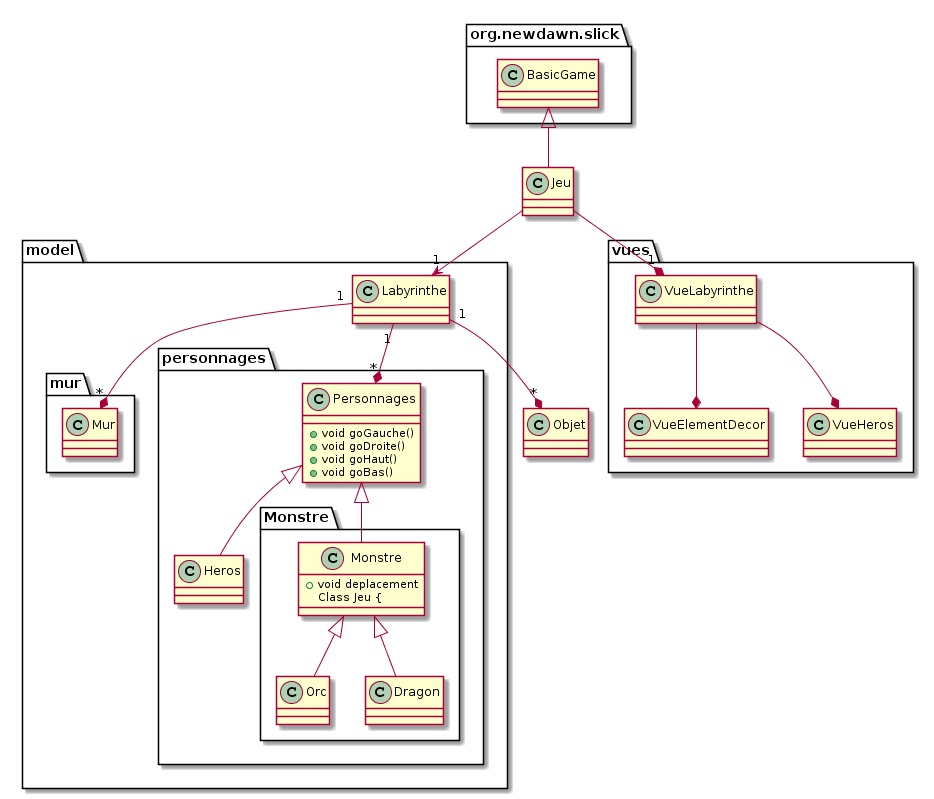

The diagram above was rendered by PlantUML. Its source (embedded in the PNG):
@startuml
class Jeu
package "model" {

class Labyrinthe 
package "mur" {
class Mur
}
package "personnages" {
Labyrinthe "1" --* "*" Personnages
Personnages <|-- Heros
class Heros

package "Monstre" {
  
Personnages <|-- Monstre
Monstre <|-- Orc
Monstre <|-- Dragon
}
}

}

package vues {
class VueElementDecor
class VueHeros
class VueLabyrinthe

}

package org.newdawn.slick {
class BasicGame
}

Labyrinthe "1" --* "*"  Mur
Labyrinthe "1" --* "*" Objet 
Jeu --> "1" Labyrinthe
BasicGame <|-- Jeu
Jeu  --* "1" VueLabyrinthe
VueLabyrinthe --* VueHeros
VueLabyrinthe --* VueElementDecor

Class Personnages {
+void goGauche()
+void goDroite()
+void goHaut()
+void goBas()
}
Class Labyrinthe {
}
Class Monstre {
+void deplacement
Class Jeu {
}
@enduml